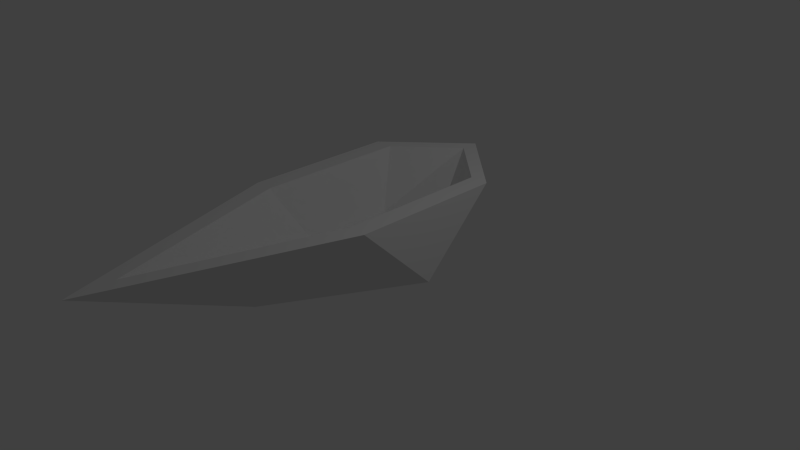 # Source: boat.blend  (saved by Blender 2.75.0; exported with 4.5.12 LTS)
import bpy
from mathutils import Matrix  # noqa: F401  (used for matrix-valued properties, if any)

bpy.ops.wm.read_factory_settings(use_empty=True)
scene = bpy.context.scene
scene.name = 'Scene'

# ---- collections
col_collection_1 = bpy.data.collections.new('Collection 1'); scene.collection.children.link(col_collection_1)

# ---- materials (node trees are filled in below, after node groups)
mat_material = bpy.data.materials.new('Material')
mat_material.alpha_threshold = 0.0
mat_material.use_transparent_shadow = False
mat_material.roughness = 0.5
mat_material.line_color = (0.0, 0.0, 0.0, 1.0)

# ---- material node trees

# ---- world
world_world = bpy.data.worlds.new('World'); scene.world = world_world
world_world.color = (0.05088, 0.05088, 0.05088)
world_world.use_sun_shadow = False
world_world.sun_shadow_jitter_overblur = 0.0
world_world.cycles.sampling_method = 'MANUAL'
world_world.cycles.sample_map_resolution = 256

# ---- cameras
cam_camera = bpy.data.cameras.new('Camera')
cam_camera.clip_end = 100.0
cam_camera.lens = 35.0
cam_camera.sensor_width = 32.0
cam_camera.sensor_height = 18.0
cam_camera.ortho_scale = 7.314
cam_camera.dof.focus_distance = 0.0
cam_camera.dof.aperture_fstop = 128.0

# ---- lights
light_lamp = bpy.data.lights.new('Lamp', 'POINT')
light_lamp.transmission_factor = 0.0
light_lamp.cutoff_distance = 30.0
light_lamp.energy = 100.0
light_lamp.shadow_buffer_clip_start = 1.001
light_lamp.shadow_soft_size = 0.1
light_lamp.shadow_maximum_resolution = 0.006
light_lamp.use_absolute_resolution = True
light_lamp.cycles.use_multiple_importance_sampling = False

# ---- meshes
me_cube = bpy.data.meshes.new('Cube')
me_cube.from_pydata([(1.0, 1.0, 1.0), (1.0, -1.0, 1.0), (-1.0, -1.0, 1.0), (-1.0, 1.0, 1.0), (1.0, -5.96e-08, 0.0), (-5.96e-08, -1.0, 0.0), (1.896, 0.0, 1.0), (1.788e-07, 1.0, 0.0), (-3.981, 1.788e-07, 1.0), (-1.836, 3.345e-07, 0.0), (-1.0, 0.75, 1.0), (-1.0, -0.75, 1.0), (1.0, -0.75, 1.0), (1.0, 0.75, 1.0), (-1.0, 0.75, 1.0), (-1.0, -0.75, 1.0), (1.0, -0.75, 1.0), (1.0, 0.75, 1.0), (-0.6142, 0.4606, 0.2445), (-0.6142, -0.4606, 0.2445), (0.6142, -0.4606, 0.2445), (0.6142, 0.4606, 0.2445), (1.66, 0.0, 1.0), (0.6142, -4.47e-07, 0.2445), (-3.408, 2.841e-07, 1.0), (-0.6142, 0.0, 0.2445)], [(12, 1), (10, 3), (2, 11), (0, 13)], [(2, 8, 9, 5), (8, 24, 14, 3), (7, 4, 5, 9), (0, 6, 4, 7), (21, 22, 17), (4, 6, 1, 5), (9, 8, 3, 7), (21, 23, 22), (2, 5, 1), (23, 20, 22), (2, 15, 24, 8), (15, 16, 20, 19), (0, 7, 3), (11, 12, 16, 15), (13, 10, 14, 17), (18, 25, 19, 20, 23, 21), (17, 14, 18, 21), (3, 14, 17, 0), (1, 16, 15, 2), (22, 20, 16), (24, 18, 14), (25, 18, 24), (6, 22, 16, 1), (0, 17, 22, 6), (24, 19, 25), (15, 19, 24)])
_uv = me_cube.uv_layers.new(name='UVMap')
_uv.uv.foreach_set('vector', [0.5176, 0.4483, 0.7075, 0.0002609, 0.7075, 0.5288, 0.6438, 0.6791, 0.0, 0.0, 0.0, 0.0, 0.0, 0.0, 0.5171, 0.0002609, 0.3273, 0.6796, 0.3273, 0.9105, 0.5581, 0.9105, 0.5581, 0.6796, 0.708, 0.7908, 0.8712, 0.7908, 0.8712, 0.9969, 0.708, 0.9969, 0.0, 0.0, 0.0, 0.0, 0.0, 0.0, 0.9997, 0.0002609, 0.9997, 0.2064, 0.8365, 0.2064, 0.8365, 0.000261, 0.5171, 0.5288, 0.5171, 0.0002609, 0.3273, 0.4483, 0.4534, 0.6791, 0.0, 0.0, 0.0, 0.0, 0.0, 0.0, 0.836, 0.5273, 0.9997, 0.4131, 0.8365, 0.207, 0.0, 0.0, 0.0, 0.0, 0.0, 0.0, 0.0, 0.0, 0.0, 0.0, 0.0, 0.0, 0.5176, 0.4483, 0.0, 0.0, 0.0, 0.0, 0.0, 0.0, 0.0, 0.0, 0.836, 0.5267, 0.836, 0.2632, 0.836, 0.0002609, 0.0, 0.0, 0.0, 0.0, 0.0, 0.0, 0.0, 0.0, 0.0, 0.0, 0.0, 0.0, 0.0, 0.0, 0.0, 0.0, 0.0, 0.0, 0.0, 0.0, 0.0, 0.0, 0.0, 0.0, 0.0, 0.0, 0.0, 0.0, 0.0, 0.0, 0.0, 0.0, 0.0, 0.0, 0.0, 0.0, 0.0, 0.0, 0.0, 0.0, 0.0, 0.0, 0.0, 0.0, 0.0, 0.0, 0.0, 0.0, 0.0, 0.0, 0.0, 0.0, 0.0, 0.0, 0.0, 0.0, 0.0, 0.0, 0.0, 0.0, 0.0, 0.0, 0.0, 0.0, 0.0, 0.0, 0.0, 0.0, 0.0, 0.0, 0.0, 0.0, 0.0, 0.0, 0.0, 0.0, 0.9997, 0.2064, 0.0, 0.0, 0.0, 0.0, 0.0, 0.0, 0.708, 0.7908, 0.0, 0.0, 0.0, 0.0, 0.0, 0.0, 0.0, 0.0, 0.0, 0.0, 0.0, 0.0])
me_cube.materials.append(mat_material)
me_cube.use_remesh_preserve_volume = False
me_cube.use_remesh_preserve_attributes = False
me_cube.use_mirror_vertex_groups = False
me_cube.update()

# ---- objects
ob_cube = bpy.data.objects.new('Cube', me_cube)
ob_lamp = bpy.data.objects.new('Lamp', light_lamp)
ob_camera = bpy.data.objects.new('Camera', cam_camera)

# ---- transforms, parenting, visibility, modifiers, constraints
ob_cube.location = (0.0, 0.0, 0.0)
ob_cube.rotation_euler = (0.0, -0.0, 1.571)
ob_cube.lock_rotations_4d = False
ob_cube.empty_display_type = 'ARROWS'
ob_cube.lineart.crease_threshold = 0.0
ob_lamp.location = (4.076, 1.005, 5.904)
ob_lamp.rotation_euler = (0.6503, 0.05522, 1.866)
ob_lamp.lock_rotations_4d = False
ob_lamp.empty_display_type = 'ARROWS'
ob_lamp.color = (0.0, 0.0, 0.0, 0.0)
ob_lamp.lineart.crease_threshold = 0.0
ob_camera.location = (7.481, -6.508, 5.344)
ob_camera.rotation_euler = (1.109, 0.01082, 0.8149)
ob_camera.lock_rotations_4d = False
ob_camera.empty_display_type = 'ARROWS'
ob_camera.color = (0.0, 0.0, 0.0, 0.0)
ob_camera.display_type = 'WIRE'
ob_camera.lineart.crease_threshold = 0.0

# ---- collection membership
col_collection_1.objects.link(ob_cube)
col_collection_1.objects.link(ob_lamp)
col_collection_1.objects.link(ob_camera)

# ---- scene / render settings (as saved in the file)
scene.camera = ob_camera
scene.frame_start = 1; scene.frame_end = 250; scene.frame_set(0)
scene.render.engine = 'BLENDER_EEVEE_NEXT'
scene.render.resolution_percentage = 50
scene.render.dither_intensity = 0.0
scene.cycles.use_denoising = False
scene.cycles.samples = 10
scene.cycles.sampling_pattern = 'TABULATED_SOBOL'
scene.cycles.light_sampling_threshold = 0.0
scene.cycles.use_adaptive_sampling = False
scene.cycles.use_light_tree = False
scene.cycles.blur_glossy = 0.0
scene.cycles.pixel_filter_type = 'GAUSSIAN'
scene.cycles.sample_clamp_indirect = 0.0
scene.view_settings.view_transform = 'Standard'
bpy.context.view_layer.update()
